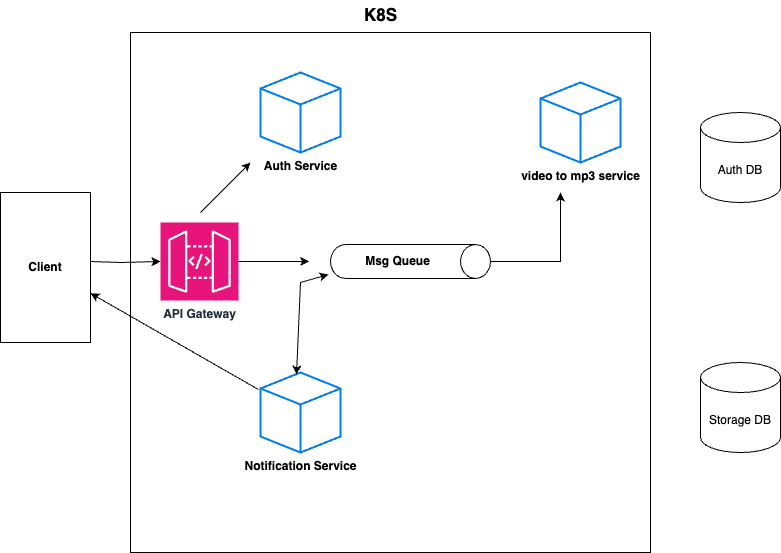

The diagram above was exported from draw.io. Its source (the exported page's mxGraphModel, read from the mxfile embedded in the PNG):
<mxGraphModel dx="2074" dy="1182" grid="1" gridSize="10" guides="1" tooltips="1" connect="1" arrows="1" fold="1" page="1" pageScale="1" pageWidth="850" pageHeight="1100" math="0" shadow="0">
  <root>
    <mxCell id="0" />
    <mxCell id="1" parent="0" />
    <mxCell id="1RLZoJTZcBdealuwKoz6-2" value="&lt;b&gt;Client&lt;/b&gt;" style="rounded=0;whiteSpace=wrap;html=1;" vertex="1" parent="1">
      <mxGeometry x="30" y="370" width="90" height="150" as="geometry" />
    </mxCell>
    <mxCell id="1RLZoJTZcBdealuwKoz6-3" value="" style="whiteSpace=wrap;html=1;aspect=fixed;" vertex="1" parent="1">
      <mxGeometry x="160" y="210" width="520" height="520" as="geometry" />
    </mxCell>
    <mxCell id="1RLZoJTZcBdealuwKoz6-4" value="&lt;b&gt;API Gateway&lt;/b&gt;" style="sketch=0;points=[[0,0,0],[0.25,0,0],[0.5,0,0],[0.75,0,0],[1,0,0],[0,1,0],[0.25,1,0],[0.5,1,0],[0.75,1,0],[1,1,0],[0,0.25,0],[0,0.5,0],[0,0.75,0],[1,0.25,0],[1,0.5,0],[1,0.75,0]];outlineConnect=0;fontColor=#232F3E;fillColor=#E7157B;strokeColor=#ffffff;dashed=0;verticalLabelPosition=bottom;verticalAlign=top;align=center;html=1;fontSize=12;fontStyle=0;aspect=fixed;shape=mxgraph.aws4.resourceIcon;resIcon=mxgraph.aws4.api_gateway;" vertex="1" parent="1">
      <mxGeometry x="190" y="400" width="78" height="78" as="geometry" />
    </mxCell>
    <mxCell id="1RLZoJTZcBdealuwKoz6-5" value="" style="endArrow=classic;html=1;rounded=0;entryX=0;entryY=0.5;entryDx=0;entryDy=0;entryPerimeter=0;" edge="1" parent="1" target="1RLZoJTZcBdealuwKoz6-4">
      <mxGeometry width="50" height="50" relative="1" as="geometry">
        <mxPoint x="120" y="439" as="sourcePoint" />
        <mxPoint x="450" y="580" as="targetPoint" />
        <Array as="points">
          <mxPoint x="150" y="440" />
        </Array>
      </mxGeometry>
    </mxCell>
    <mxCell id="1RLZoJTZcBdealuwKoz6-7" value="&lt;b&gt;Auth Service&lt;/b&gt;" style="html=1;verticalLabelPosition=bottom;align=center;labelBackgroundColor=#ffffff;verticalAlign=top;strokeWidth=2;strokeColor=#0080F0;shadow=0;dashed=0;shape=mxgraph.ios7.icons.cube;" vertex="1" parent="1">
      <mxGeometry x="290" y="250" width="80" height="80" as="geometry" />
    </mxCell>
    <mxCell id="1RLZoJTZcBdealuwKoz6-8" value="" style="endArrow=classic;html=1;rounded=0;" edge="1" parent="1">
      <mxGeometry width="50" height="50" relative="1" as="geometry">
        <mxPoint x="230" y="390" as="sourcePoint" />
        <mxPoint x="280" y="340" as="targetPoint" />
      </mxGeometry>
    </mxCell>
    <mxCell id="1RLZoJTZcBdealuwKoz6-10" value="&lt;b&gt;Msg Queue&lt;/b&gt;" style="shape=cylinder3;whiteSpace=wrap;html=1;boundedLbl=1;backgroundOutline=1;size=15;rotation=0;direction=south;" vertex="1" parent="1">
      <mxGeometry x="360" y="422" width="160" height="34" as="geometry" />
    </mxCell>
    <mxCell id="1RLZoJTZcBdealuwKoz6-13" value="" style="endArrow=classic;html=1;rounded=0;" edge="1" parent="1" source="1RLZoJTZcBdealuwKoz6-4">
      <mxGeometry width="50" height="50" relative="1" as="geometry">
        <mxPoint x="268" y="489" as="sourcePoint" />
        <mxPoint x="338.71067811865476" y="439" as="targetPoint" />
      </mxGeometry>
    </mxCell>
    <mxCell id="1RLZoJTZcBdealuwKoz6-14" value="&lt;b&gt;Notification Service&lt;/b&gt;" style="html=1;verticalLabelPosition=bottom;align=center;labelBackgroundColor=#ffffff;verticalAlign=top;strokeWidth=2;strokeColor=#0080F0;shadow=0;dashed=0;shape=mxgraph.ios7.icons.cube;" vertex="1" parent="1">
      <mxGeometry x="290" y="550" width="80" height="80" as="geometry" />
    </mxCell>
    <mxCell id="1RLZoJTZcBdealuwKoz6-16" value="" style="endArrow=classic;startArrow=classic;html=1;rounded=0;entryX=0.45;entryY=0.025;entryDx=0;entryDy=0;entryPerimeter=0;exitX=0.882;exitY=1.013;exitDx=0;exitDy=0;exitPerimeter=0;" edge="1" parent="1" source="1RLZoJTZcBdealuwKoz6-10" target="1RLZoJTZcBdealuwKoz6-14">
      <mxGeometry width="50" height="50" relative="1" as="geometry">
        <mxPoint x="425" y="460" as="sourcePoint" />
        <mxPoint x="265" y="572" as="targetPoint" />
        <Array as="points">
          <mxPoint x="330" y="460" />
        </Array>
      </mxGeometry>
    </mxCell>
    <mxCell id="1RLZoJTZcBdealuwKoz6-17" value="" style="endArrow=classic;html=1;rounded=0;exitX=-0.025;exitY=0.213;exitDx=0;exitDy=0;exitPerimeter=0;" edge="1" parent="1" source="1RLZoJTZcBdealuwKoz6-14" target="1RLZoJTZcBdealuwKoz6-2">
      <mxGeometry width="50" height="50" relative="1" as="geometry">
        <mxPoint x="400" y="630" as="sourcePoint" />
        <mxPoint x="450" y="580" as="targetPoint" />
      </mxGeometry>
    </mxCell>
    <mxCell id="1RLZoJTZcBdealuwKoz6-18" value="&lt;b&gt;video to mp3 service&lt;/b&gt;" style="html=1;verticalLabelPosition=bottom;align=center;labelBackgroundColor=#ffffff;verticalAlign=top;strokeWidth=2;strokeColor=#0080F0;shadow=0;dashed=0;shape=mxgraph.ios7.icons.cube;" vertex="1" parent="1">
      <mxGeometry x="570" y="260" width="80" height="80" as="geometry" />
    </mxCell>
    <mxCell id="1RLZoJTZcBdealuwKoz6-22" value="Auth DB" style="shape=cylinder3;whiteSpace=wrap;html=1;boundedLbl=1;backgroundOutline=1;size=15;" vertex="1" parent="1">
      <mxGeometry x="730" y="290" width="80" height="90" as="geometry" />
    </mxCell>
    <mxCell id="1RLZoJTZcBdealuwKoz6-23" value="Storage DB" style="shape=cylinder3;whiteSpace=wrap;html=1;boundedLbl=1;backgroundOutline=1;size=15;" vertex="1" parent="1">
      <mxGeometry x="730" y="540" width="80" height="90" as="geometry" />
    </mxCell>
    <mxCell id="1RLZoJTZcBdealuwKoz6-25" value="&lt;b&gt;&lt;font style=&quot;font-size: 17px;&quot;&gt;K8S&lt;/font&gt;&lt;/b&gt;" style="text;html=1;align=center;verticalAlign=middle;resizable=0;points=[];autosize=1;strokeColor=none;fillColor=none;" vertex="1" parent="1">
      <mxGeometry x="380" y="178" width="60" height="30" as="geometry" />
    </mxCell>
    <mxCell id="1RLZoJTZcBdealuwKoz6-26" value="" style="endArrow=classic;html=1;rounded=0;exitX=0.5;exitY=0;exitDx=0;exitDy=0;exitPerimeter=0;" edge="1" parent="1" source="1RLZoJTZcBdealuwKoz6-10">
      <mxGeometry width="50" height="50" relative="1" as="geometry">
        <mxPoint x="540" y="450" as="sourcePoint" />
        <mxPoint x="590" y="370" as="targetPoint" />
        <Array as="points">
          <mxPoint x="590" y="439" />
        </Array>
      </mxGeometry>
    </mxCell>
  </root>
</mxGraphModel>